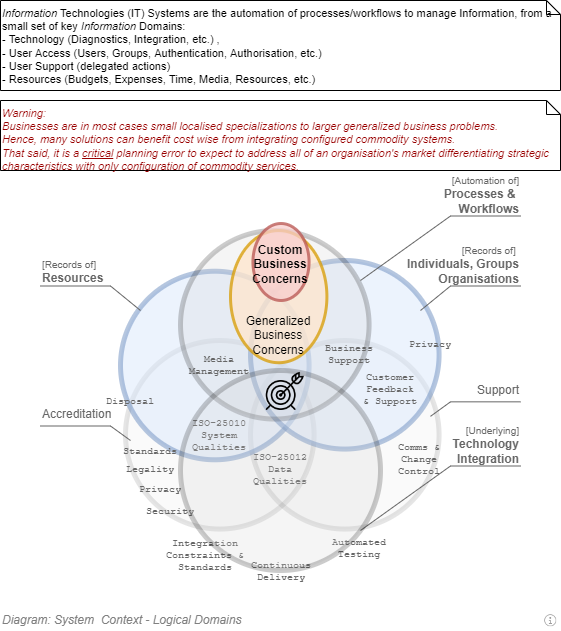

The diagram above was exported from draw.io. Its source (the exported page's mxGraphModel, read from the mxfile embedded in the PNG):
<mxGraphModel dx="782" dy="549" grid="1" gridSize="10" guides="1" tooltips="1" connect="1" arrows="1" fold="1" page="1" pageScale="1" pageWidth="827" pageHeight="1169" math="0" shadow="0">
  <root>
    <mxCell id="OQj2q2BX4Vdq2gByDXAC-0" />
    <mxCell id="OQj2q2BX4Vdq2gByDXAC-1" value="Note" parent="OQj2q2BX4Vdq2gByDXAC-0" />
    <UserObject label="" tooltip="IT (Information Technology) is about using Technology to Automate the processing of Business Domain Information using Accreditable and Supportable systems.&#10;&#10;&#10;&#10;Domain Driven Design is about recognizing the distinct Domains involved, their distinct requirements, and derisk delivery by keeping them cleanly separated, in order to synchronize their convergence in a maintainable manner:&#10;&#10;&#10;&#10;- Business Domain&#10;&#10;- Business Support Domain&#10;&#10;- Technology Domain&#10;&#10;- Risk/Accreditation Domain" id="OQj2q2BX4Vdq2gByDXAC-3">
      <mxCell style="shape=image;html=1;verticalAlign=top;verticalLabelPosition=bottom;labelBackgroundColor=#ffffff;imageAspect=0;aspect=fixed;image=https://cdn1.iconfinder.com/data/icons/hawcons/32/699014-icon-28-information-128.png;shadow=0;dashed=0;fontFamily=Helvetica;fontSize=12;fontColor=#000000;align=center;strokeColor=#000000;fillColor=#505050;dashPattern=1 1;" parent="OQj2q2BX4Vdq2gByDXAC-1" vertex="1">
        <mxGeometry x="660" y="840" width="20" height="20" as="geometry" />
      </mxCell>
    </UserObject>
    <mxCell id="OQj2q2BX4Vdq2gByDXAC-23" value="&lt;div style=&quot;font-size: 12px;&quot;&gt;&lt;br style=&quot;font-size: 12px;&quot;&gt;&lt;/div&gt;" style="ellipse;whiteSpace=wrap;html=1;aspect=fixed;rounded=1;shadow=0;glass=0;labelBackgroundColor=none;strokeColor=#000000;strokeWidth=5;fillColor=#CCCCCC;gradientColor=none;fontFamily=Helvetica;fontSize=12;fontColor=#2F5B7C;align=left;opacity=10;verticalAlign=middle;spacing=15;" parent="OQj2q2BX4Vdq2gByDXAC-1" vertex="1">
      <mxGeometry x="245" y="569.9985714285715" width="188.57142857142856" height="188.57142857142856" as="geometry" />
    </mxCell>
    <mxCell id="OQj2q2BX4Vdq2gByDXAC-22" value="&lt;div style=&quot;font-size: 12px;&quot;&gt;&lt;br style=&quot;font-size: 12px;&quot;&gt;&lt;/div&gt;" style="ellipse;whiteSpace=wrap;html=1;aspect=fixed;rounded=1;shadow=0;glass=0;labelBackgroundColor=none;strokeColor=#000000;strokeWidth=5;fillColor=#CCCCCC;gradientColor=none;fontFamily=Helvetica;fontSize=12;fontColor=#2F5B7C;align=right;opacity=10;verticalAlign=middle;spacingBottom=15;spacing=15;" parent="OQj2q2BX4Vdq2gByDXAC-1" vertex="1">
      <mxGeometry x="370" y="569.9985714285715" width="188.57142857142856" height="188.57142857142856" as="geometry" />
    </mxCell>
    <mxCell id="OQj2q2BX4Vdq2gByDXAC-34" value="&lt;div style=&quot;font-size: 12px;&quot;&gt;&lt;br style=&quot;font-size: 12px;&quot;&gt;&lt;/div&gt;" style="ellipse;whiteSpace=wrap;html=1;aspect=fixed;rounded=1;shadow=0;glass=0;labelBackgroundColor=none;strokeColor=#6c8ebf;strokeWidth=5;fillColor=#dae8fc;gradientColor=none;fontFamily=Helvetica;fontSize=12;fontColor=#000000;align=right;opacity=50;verticalAlign=middle;spacingBottom=15;spacing=15;" parent="OQj2q2BX4Vdq2gByDXAC-1" vertex="1">
      <mxGeometry x="240" y="500.7185714285714" width="188.57142857142856" height="188.57142857142856" as="geometry" />
    </mxCell>
    <mxCell id="OQj2q2BX4Vdq2gByDXAC-35" value="&lt;div style=&quot;font-size: 12px;&quot;&gt;&lt;br style=&quot;font-size: 12px;&quot;&gt;&lt;/div&gt;" style="ellipse;whiteSpace=wrap;html=1;aspect=fixed;rounded=1;shadow=0;glass=0;labelBackgroundColor=none;strokeColor=#6c8ebf;strokeWidth=5;fillColor=#dae8fc;gradientColor=none;fontFamily=Helvetica;fontSize=12;fontColor=#000000;align=right;opacity=50;verticalAlign=middle;spacingBottom=15;spacing=15;" parent="OQj2q2BX4Vdq2gByDXAC-1" vertex="1">
      <mxGeometry x="370" y="489.99857142857144" width="188.57142857142856" height="188.57142857142856" as="geometry" />
    </mxCell>
    <mxCell id="OQj2q2BX4Vdq2gByDXAC-36" value="&lt;div style=&quot;font-size: 12px;&quot;&gt;&lt;br style=&quot;font-size: 12px;&quot;&gt;&lt;/div&gt;" style="ellipse;whiteSpace=wrap;html=1;aspect=fixed;rounded=1;shadow=0;glass=0;labelBackgroundColor=none;strokeColor=#000000;strokeWidth=5;fillColor=#CCCCCC;gradientColor=none;fontFamily=Helvetica;fontSize=12;fontColor=#2F5B7C;align=right;opacity=20;verticalAlign=middle;spacingBottom=15;spacing=15;" parent="OQj2q2BX4Vdq2gByDXAC-1" vertex="1">
      <mxGeometry x="300" y="459.99857142857144" width="188.57142857142856" height="188.57142857142856" as="geometry" />
    </mxCell>
    <mxCell id="OQj2q2BX4Vdq2gByDXAC-39" value="Accreditation" style="strokeWidth=1;shadow=0;dashed=0;align=center;html=1;shape=mxgraph.mockup.text.callout;linkText=;textSize=17;textColor=#666666;callDir=NW;callStyle=line;fontSize=12;fontColor=#666666;align=left;verticalAlign=top;strokeColor=#666666;" parent="OQj2q2BX4Vdq2gByDXAC-1" vertex="1">
      <mxGeometry x="160" y="630" width="90" height="40" as="geometry" />
    </mxCell>
    <mxCell id="OQj2q2BX4Vdq2gByDXAC-41" value="&lt;font style=&quot;font-size: 10px&quot;&gt;[Records of]&lt;/font&gt;&amp;nbsp;&lt;br&gt;&lt;b&gt;Individuals, Groups&lt;br&gt;Organisations&lt;/b&gt;" style="strokeWidth=1;shadow=0;dashed=0;align=left;html=1;shape=mxgraph.mockup.text.callout;linkText=;textSize=17;textColor=#666666;callDir=NE;callStyle=line;fontSize=12;fontColor=#666666;align=right;verticalAlign=top;strokeColor=#666666;fontFamily=Helvetica;fillColor=#ffffff;spacingTop=-24;" parent="OQj2q2BX4Vdq2gByDXAC-1" vertex="1">
      <mxGeometry x="540" y="490" width="100" height="50" as="geometry" />
    </mxCell>
    <mxCell id="OQj2q2BX4Vdq2gByDXAC-43" value="Support" style="strokeWidth=1;shadow=0;dashed=0;align=center;html=1;shape=mxgraph.mockup.text.callout;linkText=;textSize=17;textColor=#666666;callDir=NE;callStyle=line;fontSize=12;fontColor=#666666;align=right;verticalAlign=top;strokeColor=#666666;" parent="OQj2q2BX4Vdq2gByDXAC-1" vertex="1">
      <mxGeometry x="550" y="605.84" width="90" height="40" as="geometry" />
    </mxCell>
    <mxCell id="OQj2q2BX4Vdq2gByDXAC-44" value="&lt;font style=&quot;font-size: 10px&quot;&gt;[Records of]&lt;/font&gt;&lt;br&gt;&lt;b&gt;Resources&lt;/b&gt;" style="strokeWidth=1;shadow=0;dashed=0;align=right;html=1;shape=mxgraph.mockup.text.callout;linkText=;textSize=17;textColor=#666666;callDir=NW;callStyle=line;fontSize=12;fontColor=#666666;align=left;verticalAlign=top;strokeColor=#666666;fontFamily=Helvetica;fillColor=#ffffff;spacingTop=-10;" parent="OQj2q2BX4Vdq2gByDXAC-1" vertex="1">
      <mxGeometry x="160" y="490" width="100" height="50" as="geometry" />
    </mxCell>
    <mxCell id="OQj2q2BX4Vdq2gByDXAC-45" value="&lt;font style=&quot;font-size: 10px&quot;&gt;[Automation of]&lt;br&gt;&lt;/font&gt;&lt;b&gt;Processes &amp;amp; &lt;br&gt;Workflows&lt;/b&gt;" style="strokeWidth=1;shadow=0;dashed=0;align=center;html=1;shape=mxgraph.mockup.text.callout;linkText=;textSize=17;textColor=#666666;callDir=NE;callStyle=line;fontSize=12;fontColor=#666666;align=right;verticalAlign=top;strokeColor=#666666;spacingTop=-24;" parent="OQj2q2BX4Vdq2gByDXAC-1" vertex="1">
      <mxGeometry x="480" y="420" width="160" height="90" as="geometry" />
    </mxCell>
    <mxCell id="OQj2q2BX4Vdq2gByDXAC-46" value="&lt;font style=&quot;font-size: 10px&quot;&gt;[Underlying]&lt;br&gt;&lt;/font&gt;&lt;b&gt;Technology&lt;br&gt;Integration&lt;br&gt;&lt;/b&gt;" style="strokeWidth=1;shadow=0;dashed=0;align=center;html=1;shape=mxgraph.mockup.text.callout;linkText=;textSize=17;textColor=#666666;callDir=NE;callStyle=line;fontSize=12;fontColor=#666666;align=right;verticalAlign=top;strokeColor=#666666;fillColor=#CCCCCC;spacingTop=-24;" parent="OQj2q2BX4Vdq2gByDXAC-1" vertex="1">
      <mxGeometry x="480" y="670" width="160" height="90" as="geometry" />
    </mxCell>
    <mxCell id="OQj2q2BX4Vdq2gByDXAC-12" value="&lt;font style=&quot;font-size: 10px;&quot;&gt;Integration&lt;br style=&quot;font-size: 10px;&quot;&gt;Constraints &amp;amp;&lt;br style=&quot;font-size: 10px;&quot;&gt;Standards&lt;/font&gt;" style="text;html=1;strokeColor=none;fillColor=none;align=center;verticalAlign=middle;whiteSpace=wrap;rounded=0;shadow=0;glass=0;labelBackgroundColor=none;fontFamily=Courier New;fontSize=10;fontColor=#666666;" parent="OQj2q2BX4Vdq2gByDXAC-1" vertex="1">
      <mxGeometry x="279.99999999999994" y="767.07" width="90" height="35.83" as="geometry" />
    </mxCell>
    <mxCell id="OQj2q2BX4Vdq2gByDXAC-9" value="Customer&lt;br style=&quot;font-size: 10px;&quot;&gt;Feedback &amp;amp;&amp;nbsp;Support" style="text;html=1;strokeColor=none;fillColor=none;align=center;verticalAlign=middle;whiteSpace=wrap;rounded=0;shadow=0;glass=0;labelBackgroundColor=none;fontFamily=Courier New;fontSize=10;fontColor=#666666;" parent="OQj2q2BX4Vdq2gByDXAC-1" vertex="1">
      <mxGeometry x="490" y="609.9971428571429" width="40" height="18.857142857142858" as="geometry" />
    </mxCell>
    <mxCell id="OQj2q2BX4Vdq2gByDXAC-15" value="Legality" style="text;html=1;strokeColor=none;fillColor=none;align=center;verticalAlign=middle;whiteSpace=wrap;rounded=0;shadow=0;glass=0;labelBackgroundColor=none;fontFamily=Courier New;fontSize=10;fontColor=#666666;" parent="OQj2q2BX4Vdq2gByDXAC-1" vertex="1">
      <mxGeometry x="250" y="688.5871428571429" width="40" height="21.685714285714287" as="geometry" />
    </mxCell>
    <mxCell id="OQj2q2BX4Vdq2gByDXAC-16" value="Privacy" style="text;html=1;strokeColor=none;fillColor=none;align=center;verticalAlign=middle;whiteSpace=wrap;rounded=0;shadow=0;glass=0;labelBackgroundColor=none;fontFamily=Courier New;fontSize=10;fontColor=#666666;" parent="OQj2q2BX4Vdq2gByDXAC-1" vertex="1">
      <mxGeometry x="260" y="708.3128571428572" width="40" height="21.685714285714287" as="geometry" />
    </mxCell>
    <mxCell id="OQj2q2BX4Vdq2gByDXAC-17" value="&lt;font style=&quot;font-size: 10px;&quot;&gt;Standards&lt;/font&gt;" style="text;html=1;strokeColor=none;fillColor=none;align=center;verticalAlign=middle;whiteSpace=wrap;rounded=0;shadow=0;glass=0;labelBackgroundColor=none;fontFamily=Courier New;fontSize=10;fontColor=#666666;opacity=20;" parent="OQj2q2BX4Vdq2gByDXAC-1" vertex="1">
      <mxGeometry x="250" y="669.9985714285714" width="40" height="21.685714285714287" as="geometry" />
    </mxCell>
    <mxCell id="OQj2q2BX4Vdq2gByDXAC-21" value="Security" style="text;html=1;strokeColor=none;fillColor=none;align=center;verticalAlign=middle;whiteSpace=wrap;rounded=0;shadow=0;glass=0;labelBackgroundColor=none;fontFamily=Courier New;fontSize=10;fontColor=#666666;" parent="OQj2q2BX4Vdq2gByDXAC-1" vertex="1">
      <mxGeometry x="270" y="729.9971428571428" width="40" height="21.685714285714287" as="geometry" />
    </mxCell>
    <mxCell id="OQj2q2BX4Vdq2gByDXAC-19" value="Business&lt;br style=&quot;font-size: 10px;&quot;&gt;Support" style="text;html=1;strokeColor=none;fillColor=none;align=center;verticalAlign=middle;whiteSpace=wrap;rounded=0;shadow=0;glass=0;labelBackgroundColor=none;fontFamily=Courier New;fontSize=10;fontColor=#666666;rotation=0;" parent="OQj2q2BX4Vdq2gByDXAC-1" vertex="1">
      <mxGeometry x="448.57" y="574.8557142857143" width="40" height="18.857142857142858" as="geometry" />
    </mxCell>
    <mxCell id="OQj2q2BX4Vdq2gByDXAC-20" value="Continuous&lt;br style=&quot;font-size: 10px;&quot;&gt;Delivery" style="text;html=1;strokeColor=none;fillColor=none;align=center;verticalAlign=middle;whiteSpace=wrap;rounded=0;shadow=0;glass=0;labelBackgroundColor=none;fontFamily=Courier New;fontSize=10;fontColor=#666666;" parent="OQj2q2BX4Vdq2gByDXAC-1" vertex="1">
      <mxGeometry x="380.5" y="790.0028571428571" width="40" height="21.685714285714287" as="geometry" />
    </mxCell>
    <mxCell id="OQj2q2BX4Vdq2gByDXAC-18" value="Automated&lt;br style=&quot;font-size: 10px;&quot;&gt;Testing" style="text;html=1;strokeColor=none;fillColor=none;align=center;verticalAlign=middle;whiteSpace=wrap;rounded=0;shadow=0;glass=0;labelBackgroundColor=none;fontFamily=Courier New;fontSize=10;fontColor=#666666;" parent="OQj2q2BX4Vdq2gByDXAC-1" vertex="1">
      <mxGeometry x="468.57" y="767.0699999999999" width="20" height="21.69" as="geometry" />
    </mxCell>
    <mxCell id="OQj2q2BX4Vdq2gByDXAC-14" value="Comms &amp;amp;&lt;br style=&quot;font-size: 10px;&quot;&gt;Change Control" style="text;html=1;strokeColor=none;fillColor=none;align=center;verticalAlign=middle;whiteSpace=wrap;rounded=0;shadow=0;glass=0;labelBackgroundColor=none;fontFamily=Courier New;fontSize=10;fontColor=#666666;" parent="OQj2q2BX4Vdq2gByDXAC-1" vertex="1">
      <mxGeometry x="518.5699999999999" y="678.5699999999999" width="40" height="21.685714285714287" as="geometry" />
    </mxCell>
    <mxCell id="OQj2q2BX4Vdq2gByDXAC-4" value="&lt;i&gt;Information&lt;/i&gt; Technologies (IT) Systems are the automation of processes/workflows to manage Information, from a small set of key &lt;i&gt;Information&lt;/i&gt; Domains: &lt;br&gt;- Technology (Diagnostics, Integration, etc.) , &lt;br&gt;- User Access (Users, Groups, Authentication, Authorisation, etc.) &lt;br&gt;- User Support (delegated actions)&lt;br&gt;- Resources (Budgets, Expenses, Time, Media, Resources, etc.)&lt;br&gt;" style="shape=note;whiteSpace=wrap;html=1;size=14;verticalAlign=top;align=left;strokeColor=#000000;fillColor=none;fontFamily=Helvetica;fontSize=11;fontColor=#000000;rounded=0;arcSize=12;" parent="OQj2q2BX4Vdq2gByDXAC-1" vertex="1">
      <mxGeometry x="120" y="230" width="560" height="90" as="geometry" />
    </mxCell>
    <mxCell id="OQj2q2BX4Vdq2gByDXAC-51" value="Generalized&lt;br&gt;Business&lt;br&gt;Concerns" style="ellipse;whiteSpace=wrap;html=1;aspect=fixed;rounded=1;shadow=0;glass=0;labelBackgroundColor=none;strokeColor=#d79b00;strokeWidth=3;fillColor=#ffe6cc;fontFamily=Helvetica;fontSize=12;align=center;spacing=5;verticalAlign=bottom;opacity=75;" parent="OQj2q2BX4Vdq2gByDXAC-1" vertex="1">
      <mxGeometry x="350" y="460" width="96.41" height="132.22" as="geometry" />
    </mxCell>
    <mxCell id="OQj2q2BX4Vdq2gByDXAC-7" value="Custom Business Concerns" style="ellipse;whiteSpace=wrap;html=1;aspect=fixed;rounded=1;shadow=0;glass=0;labelBackgroundColor=none;strokeColor=#b85450;strokeWidth=3;fillColor=#f8cecc;fontFamily=Helvetica;fontSize=12;align=center;spacing=15;verticalAlign=top;opacity=75;fontStyle=1" parent="OQj2q2BX4Vdq2gByDXAC-1" vertex="1">
      <mxGeometry x="372.43" y="453.01" width="56.14" height="76.99" as="geometry" />
    </mxCell>
    <mxCell id="OQj2q2BX4Vdq2gByDXAC-13" value="ISO-25010&lt;br style=&quot;font-size: 10px;&quot;&gt;System&lt;br style=&quot;font-size: 10px;&quot;&gt;Qualities" style="text;html=1;strokeColor=none;fillColor=none;align=center;verticalAlign=middle;whiteSpace=wrap;rounded=0;shadow=0;glass=0;labelBackgroundColor=none;fontFamily=Courier New;fontSize=10;fontColor=#666666;" parent="OQj2q2BX4Vdq2gByDXAC-1" vertex="1">
      <mxGeometry x="319.29" y="655.5714285714284" width="40" height="18.857142857142858" as="geometry" />
    </mxCell>
    <mxCell id="OQj2q2BX4Vdq2gByDXAC-10" value="ISO-25012&lt;br style=&quot;font-size: 10px;&quot;&gt;Data&lt;br style=&quot;font-size: 10px;&quot;&gt;Qualities" style="text;html=1;strokeColor=none;fillColor=none;align=center;verticalAlign=middle;whiteSpace=wrap;rounded=0;shadow=0;glass=0;labelBackgroundColor=none;fontFamily=Courier New;fontSize=10;fontColor=#666666;" parent="OQj2q2BX4Vdq2gByDXAC-1" vertex="1">
      <mxGeometry x="380" y="689.9985714285714" width="40" height="18.857142857142858" as="geometry" />
    </mxCell>
    <mxCell id="OQj2q2BX4Vdq2gByDXAC-58" value="&lt;i&gt;&lt;font color=&quot;#990000&quot;&gt;Warning:&amp;nbsp;&lt;br&gt;Businesses are in most cases small localised specializations to larger generalized business problems.&amp;nbsp; &lt;br&gt;Hence, many solutions can benefit cost wise from integrating configured commodity systems.&lt;br&gt;That said, it is a &lt;u&gt;critical&lt;/u&gt; planning error to expect to address all of an organisation's market differentiating strategic characteristics with only configuration of commodity services.&lt;/font&gt;&lt;/i&gt;" style="shape=note;whiteSpace=wrap;html=1;size=14;verticalAlign=top;align=left;strokeColor=#000000;fillColor=none;fontFamily=Helvetica;fontSize=11;fontColor=#000000;rounded=0;arcSize=12;" parent="OQj2q2BX4Vdq2gByDXAC-1" vertex="1">
      <mxGeometry x="120" y="330" width="560" height="70" as="geometry" />
    </mxCell>
    <mxCell id="OQj2q2BX4Vdq2gByDXAC-60" value="Privacy" style="text;html=1;strokeColor=none;fillColor=none;align=center;verticalAlign=middle;whiteSpace=wrap;rounded=0;shadow=0;glass=0;labelBackgroundColor=none;fontFamily=Courier New;fontSize=10;fontColor=#666666;" parent="OQj2q2BX4Vdq2gByDXAC-1" vertex="1">
      <mxGeometry x="530" y="562.9971428571428" width="40" height="21.685714285714287" as="geometry" />
    </mxCell>
    <mxCell id="OQj2q2BX4Vdq2gByDXAC-63" value="Disposal" style="text;html=1;strokeColor=none;fillColor=none;align=center;verticalAlign=middle;whiteSpace=wrap;rounded=0;shadow=0;glass=0;labelBackgroundColor=none;fontFamily=Courier New;fontSize=10;fontColor=#666666;" parent="OQj2q2BX4Vdq2gByDXAC-1" vertex="1">
      <mxGeometry x="230" y="619.9971428571428" width="40" height="21.685714285714287" as="geometry" />
    </mxCell>
    <mxCell id="OQj2q2BX4Vdq2gByDXAC-64" value="Media Management" style="text;html=1;strokeColor=none;fillColor=none;align=center;verticalAlign=middle;whiteSpace=wrap;rounded=0;shadow=0;glass=0;labelBackgroundColor=none;fontFamily=Courier New;fontSize=10;fontColor=#666666;" parent="OQj2q2BX4Vdq2gByDXAC-1" vertex="1">
      <mxGeometry x="319.28999999999996" y="584.1571428571427" width="40" height="21.685714285714287" as="geometry" />
    </mxCell>
    <mxCell id="OQj2q2BX4Vdq2gByDXAC-5" value="Details" parent="OQj2q2BX4Vdq2gByDXAC-0" />
    <mxCell id="OQj2q2BX4Vdq2gByDXAC-24" value="Diagram" style="" parent="OQj2q2BX4Vdq2gByDXAC-0" />
    <mxCell id="OQj2q2BX4Vdq2gByDXAC-25" value="" style="ellipse;whiteSpace=wrap;html=1;aspect=fixed;rounded=1;shadow=0;glass=0;labelBackgroundColor=none;strokeColor=#000000;strokeWidth=5;fillColor=#CCCCCC;gradientColor=none;fontFamily=Helvetica;fontSize=12;fontColor=#2F5B7C;align=center;opacity=20;spacing=15;verticalAlign=bottom;" parent="OQj2q2BX4Vdq2gByDXAC-24" vertex="1">
      <mxGeometry x="300" y="600" width="200" height="200" as="geometry" />
    </mxCell>
    <mxCell id="OQj2q2BX4Vdq2gByDXAC-26" value="" style="shape=image;html=1;verticalAlign=top;verticalLabelPosition=bottom;labelBackgroundColor=#ffffff;imageAspect=0;aspect=fixed;image=https://cdn3.iconfinder.com/data/icons/streamline-icon-set-free-pack/48/Streamline-21-128.png;strokeWidth=2;fontSize=12;fontColor=#666666;align=left;" parent="OQj2q2BX4Vdq2gByDXAC-24" vertex="1">
      <mxGeometry x="384" y="600" width="40" height="40" as="geometry" />
    </mxCell>
    <mxCell id="OQj2q2BX4Vdq2gByDXAC-27" value="Title/Diagrarm" parent="OQj2q2BX4Vdq2gByDXAC-0" />
    <mxCell id="OQj2q2BX4Vdq2gByDXAC-28" value="&lt;font style=&quot;font-size: 12px ; font-weight: normal&quot;&gt;&lt;i&gt;&lt;span style=&quot;font-size: 12px&quot;&gt;Diagram: &lt;/span&gt;System&amp;nbsp; Context - Logical Domains&lt;/i&gt;&lt;/font&gt;" style="text;strokeColor=none;fillColor=none;html=1;fontSize=12;fontStyle=1;verticalAlign=middle;align=left;shadow=0;glass=0;comic=0;opacity=30;fontColor=#808080;" parent="OQj2q2BX4Vdq2gByDXAC-27" vertex="1">
      <mxGeometry x="120" y="840" width="520" height="20" as="geometry" />
    </mxCell>
    <mxCell id="OQj2q2BX4Vdq2gByDXAC-33" value="About" style="" parent="OQj2q2BX4Vdq2gByDXAC-0" />
  </root>
</mxGraphModel>